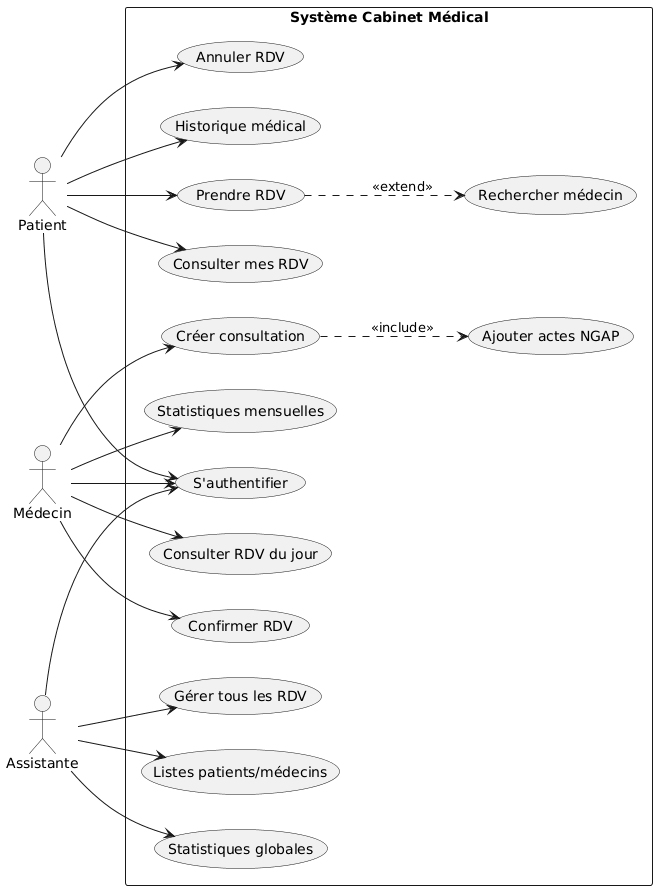

The diagram above was rendered by PlantUML. Its source (embedded in the PNG):
@startuml
left to right direction
skinparam packageStyle rectangle

actor Patient as P
actor "Médecin" as M
actor Assistante as A

rectangle "Système Cabinet Médical" {
  P --> (S'authentifier)
  P --> (Prendre RDV)
  P --> (Consulter mes RDV)
  P --> (Annuler RDV)
  P --> (Historique médical)
  
  (Prendre RDV) ..> (Rechercher médecin) : <<extend>>
  
  M --> (S'authentifier)
  M --> (Consulter RDV du jour)
  M --> (Confirmer RDV)
  M --> (Créer consultation)
  M --> (Statistiques mensuelles)
  
  (Créer consultation) ..> (Ajouter actes NGAP) : <<include>>
  
  A --> (S'authentifier)
  A --> (Gérer tous les RDV)
  A --> (Listes patients/médecins)
  A --> (Statistiques globales)
}
@enduml